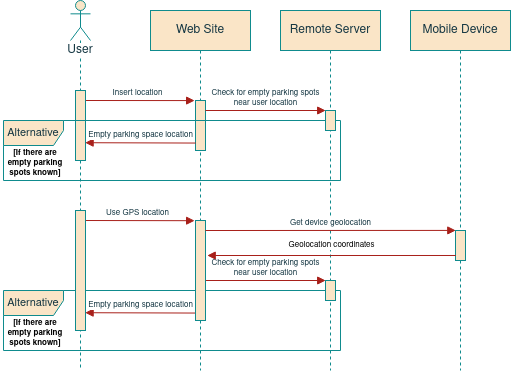

The diagram above was exported from draw.io. Its source (the exported page's mxGraphModel, read from the mxfile embedded in the PNG):
<mxGraphModel dx="771" dy="437" grid="1" gridSize="10" guides="1" tooltips="1" connect="1" arrows="1" fold="1" page="1" pageScale="1" pageWidth="850" pageHeight="1100" math="0" shadow="0">
  <root>
    <mxCell id="o5DiAHu-6ICeedBefOQs-0" />
    <mxCell id="o5DiAHu-6ICeedBefOQs-1" parent="o5DiAHu-6ICeedBefOQs-0" />
    <mxCell id="Db4cnKjNG0nv5xhzbyEs-2" value="Insert location" style="html=1;verticalAlign=bottom;endArrow=block;rounded=0;entryX=-0.086;entryY=0.002;entryDx=0;entryDy=0;entryPerimeter=0;fontSize=8;labelBackgroundColor=none;strokeColor=#A8201A;fontColor=#143642;" edge="1" parent="o5DiAHu-6ICeedBefOQs-1" target="Db4cnKjNG0nv5xhzbyEs-6">
      <mxGeometry width="80" relative="1" as="geometry">
        <mxPoint x="120" y="330" as="sourcePoint" />
        <mxPoint x="200" y="330" as="targetPoint" />
      </mxGeometry>
    </mxCell>
    <mxCell id="Db4cnKjNG0nv5xhzbyEs-3" value="User" style="shape=umlLifeline;participant=umlActor;perimeter=lifelinePerimeter;whiteSpace=wrap;html=1;container=1;collapsible=0;recursiveResize=0;verticalAlign=top;spacingTop=36;outlineConnect=0;size=40;labelBackgroundColor=default;fillColor=#FAE5C7;strokeColor=#0F8B8D;fontColor=#143642;" vertex="1" parent="o5DiAHu-6ICeedBefOQs-1">
      <mxGeometry x="110" y="230" width="20" height="370" as="geometry" />
    </mxCell>
    <mxCell id="Db4cnKjNG0nv5xhzbyEs-4" value="" style="html=1;points=[];perimeter=orthogonalPerimeter;fillColor=#FAE5C7;strokeColor=#0F8B8D;fontColor=#143642;" vertex="1" parent="Db4cnKjNG0nv5xhzbyEs-3">
      <mxGeometry x="5" y="90" width="10" height="70" as="geometry" />
    </mxCell>
    <mxCell id="Db4cnKjNG0nv5xhzbyEs-5" value="Web Site" style="shape=umlLifeline;perimeter=lifelinePerimeter;whiteSpace=wrap;html=1;container=1;collapsible=0;recursiveResize=0;outlineConnect=0;fillColor=#FAE5C7;strokeColor=#0F8B8D;fontColor=#143642;" vertex="1" parent="o5DiAHu-6ICeedBefOQs-1">
      <mxGeometry x="190" y="240" width="100" height="360" as="geometry" />
    </mxCell>
    <mxCell id="Db4cnKjNG0nv5xhzbyEs-6" value="" style="html=1;points=[];perimeter=orthogonalPerimeter;fillColor=#FAE5C7;strokeColor=#0F8B8D;fontColor=#143642;" vertex="1" parent="Db4cnKjNG0nv5xhzbyEs-5">
      <mxGeometry x="45" y="90" width="10" height="50" as="geometry" />
    </mxCell>
    <mxCell id="Db4cnKjNG0nv5xhzbyEs-7" value="&lt;div&gt;Check for empty parking spots&lt;/div&gt;&lt;div&gt;near user location&lt;br&gt;&lt;/div&gt;" style="html=1;verticalAlign=bottom;endArrow=block;rounded=0;entryX=0.02;entryY=0;entryDx=0;entryDy=0;entryPerimeter=0;fontSize=8;labelBackgroundColor=none;strokeColor=#A8201A;fontColor=#143642;" edge="1" parent="Db4cnKjNG0nv5xhzbyEs-5" target="Db4cnKjNG0nv5xhzbyEs-10">
      <mxGeometry width="80" relative="1" as="geometry">
        <mxPoint x="55" y="99.99999999999989" as="sourcePoint" />
        <mxPoint x="169.14" y="100.18000000000006" as="targetPoint" />
      </mxGeometry>
    </mxCell>
    <mxCell id="iPsfG5MsLos4x1HuN084-0" value="&lt;font style=&quot;font-size: 11px&quot;&gt;Alternative&lt;/font&gt;" style="shape=umlFrame;whiteSpace=wrap;html=1;width=60;height=25;fillColor=#FAE5C7;strokeColor=#0F8B8D;fontColor=#143642;" vertex="1" parent="Db4cnKjNG0nv5xhzbyEs-5">
      <mxGeometry x="-147" y="110" width="337" height="60" as="geometry" />
    </mxCell>
    <mxCell id="iPsfG5MsLos4x1HuN084-1" value="&lt;div&gt;[If there are empty parking spots known]&lt;br&gt;&lt;/div&gt;" style="text;html=1;strokeColor=none;fillColor=none;align=center;verticalAlign=middle;whiteSpace=wrap;rounded=0;fontSize=8;fontStyle=1" vertex="1" parent="Db4cnKjNG0nv5xhzbyEs-5">
      <mxGeometry x="-150" y="143" width="70" height="20" as="geometry" />
    </mxCell>
    <mxCell id="Db4cnKjNG0nv5xhzbyEs-9" value="Remote Server" style="shape=umlLifeline;perimeter=lifelinePerimeter;whiteSpace=wrap;html=1;container=1;collapsible=0;recursiveResize=0;outlineConnect=0;fillColor=#FAE5C7;strokeColor=#0F8B8D;fontColor=#143642;" vertex="1" parent="o5DiAHu-6ICeedBefOQs-1">
      <mxGeometry x="320" y="240" width="100" height="360" as="geometry" />
    </mxCell>
    <mxCell id="Db4cnKjNG0nv5xhzbyEs-10" value="" style="html=1;points=[];perimeter=orthogonalPerimeter;fillColor=#FAE5C7;strokeColor=#0F8B8D;fontColor=#143642;" vertex="1" parent="Db4cnKjNG0nv5xhzbyEs-9">
      <mxGeometry x="45" y="100" width="10" height="20" as="geometry" />
    </mxCell>
    <mxCell id="fztZNfZr_EugyAhMgm4w-37" value="&lt;div&gt;Check for empty parking spots&lt;/div&gt;&lt;div&gt;near user location&lt;br&gt;&lt;/div&gt;" style="html=1;verticalAlign=bottom;endArrow=block;rounded=0;entryX=0.02;entryY=0;entryDx=0;entryDy=0;entryPerimeter=0;fontSize=8;labelBackgroundColor=none;strokeColor=#A8201A;fontColor=#143642;" edge="1" parent="Db4cnKjNG0nv5xhzbyEs-9" target="fztZNfZr_EugyAhMgm4w-40">
      <mxGeometry width="80" relative="1" as="geometry">
        <mxPoint x="-75" y="269.9999999999999" as="sourcePoint" />
        <mxPoint x="-150.86" y="30.180000000000064" as="targetPoint" />
      </mxGeometry>
    </mxCell>
    <mxCell id="fztZNfZr_EugyAhMgm4w-38" value="&lt;font style=&quot;font-size: 11px&quot;&gt;Alternative&lt;/font&gt;" style="shape=umlFrame;whiteSpace=wrap;html=1;width=60;height=25;fillColor=#FAE5C7;strokeColor=#0F8B8D;fontColor=#143642;" vertex="1" parent="Db4cnKjNG0nv5xhzbyEs-9">
      <mxGeometry x="-277" y="280" width="337" height="60" as="geometry" />
    </mxCell>
    <mxCell id="fztZNfZr_EugyAhMgm4w-39" value="&lt;div&gt;[If there are empty parking spots known]&lt;br&gt;&lt;/div&gt;" style="text;html=1;strokeColor=none;fillColor=none;align=center;verticalAlign=middle;whiteSpace=wrap;rounded=0;fontSize=8;fontStyle=1" vertex="1" parent="Db4cnKjNG0nv5xhzbyEs-9">
      <mxGeometry x="-280" y="313" width="70" height="20" as="geometry" />
    </mxCell>
    <mxCell id="fztZNfZr_EugyAhMgm4w-40" value="" style="html=1;points=[];perimeter=orthogonalPerimeter;fillColor=#FAE5C7;strokeColor=#0F8B8D;fontColor=#143642;" vertex="1" parent="Db4cnKjNG0nv5xhzbyEs-9">
      <mxGeometry x="45" y="270" width="10" height="20" as="geometry" />
    </mxCell>
    <mxCell id="fztZNfZr_EugyAhMgm4w-41" value="Empty parking space location" style="html=1;verticalAlign=bottom;endArrow=block;rounded=0;fontSize=8;labelBackgroundColor=default;strokeColor=#A8201A;fontColor=#143642;labelBorderColor=none;exitX=0.02;exitY=0.851;exitDx=0;exitDy=0;exitPerimeter=0;entryX=0.962;entryY=0.746;entryDx=0;entryDy=0;entryPerimeter=0;" edge="1" parent="Db4cnKjNG0nv5xhzbyEs-9">
      <mxGeometry x="-0.0016" width="80" relative="1" as="geometry">
        <mxPoint x="-84.80000000000007" y="302.54999999999995" as="sourcePoint" />
        <mxPoint x="-195.38" y="302.22" as="targetPoint" />
        <Array as="points" />
        <mxPoint as="offset" />
      </mxGeometry>
    </mxCell>
    <mxCell id="Db4cnKjNG0nv5xhzbyEs-40" value="Empty parking space location" style="html=1;verticalAlign=bottom;endArrow=block;rounded=0;fontSize=8;labelBackgroundColor=default;strokeColor=#A8201A;fontColor=#143642;labelBorderColor=none;exitX=0.02;exitY=0.851;exitDx=0;exitDy=0;exitPerimeter=0;entryX=0.962;entryY=0.746;entryDx=0;entryDy=0;entryPerimeter=0;" edge="1" parent="o5DiAHu-6ICeedBefOQs-1" source="Db4cnKjNG0nv5xhzbyEs-6" target="Db4cnKjNG0nv5xhzbyEs-4">
      <mxGeometry x="-0.0016" width="80" relative="1" as="geometry">
        <mxPoint x="375.1" y="389.79999999999995" as="sourcePoint" />
        <mxPoint x="130" y="373" as="targetPoint" />
        <Array as="points" />
        <mxPoint as="offset" />
      </mxGeometry>
    </mxCell>
    <mxCell id="Db4cnKjNG0nv5xhzbyEs-41" value="Mobile Device" style="shape=umlLifeline;perimeter=lifelinePerimeter;whiteSpace=wrap;html=1;container=1;collapsible=0;recursiveResize=0;outlineConnect=0;fillColor=#FAE5C7;strokeColor=#0F8B8D;fontColor=#143642;" vertex="1" parent="o5DiAHu-6ICeedBefOQs-1">
      <mxGeometry x="450" y="240" width="100" height="360" as="geometry" />
    </mxCell>
    <mxCell id="fztZNfZr_EugyAhMgm4w-18" value="Use GPS location" style="html=1;verticalAlign=bottom;endArrow=block;rounded=0;entryX=-0.086;entryY=0.002;entryDx=0;entryDy=0;entryPerimeter=0;fontSize=8;labelBackgroundColor=none;strokeColor=#A8201A;fontColor=#143642;" edge="1" parent="Db4cnKjNG0nv5xhzbyEs-41" target="fztZNfZr_EugyAhMgm4w-20">
      <mxGeometry width="80" relative="1" as="geometry">
        <mxPoint x="-330" y="209.9999999999999" as="sourcePoint" />
        <mxPoint x="-1340" y="-510" as="targetPoint" />
      </mxGeometry>
    </mxCell>
    <mxCell id="fztZNfZr_EugyAhMgm4w-19" value="" style="html=1;points=[];perimeter=orthogonalPerimeter;fillColor=#FAE5C7;strokeColor=#0F8B8D;fontColor=#143642;" vertex="1" parent="Db4cnKjNG0nv5xhzbyEs-41">
      <mxGeometry x="-335" y="200" width="10" height="120" as="geometry" />
    </mxCell>
    <mxCell id="fztZNfZr_EugyAhMgm4w-20" value="" style="html=1;points=[];perimeter=orthogonalPerimeter;fillColor=#FAE5C7;strokeColor=#0F8B8D;fontColor=#143642;" vertex="1" parent="Db4cnKjNG0nv5xhzbyEs-41">
      <mxGeometry x="-215" y="210" width="10" height="100" as="geometry" />
    </mxCell>
    <mxCell id="fztZNfZr_EugyAhMgm4w-21" value="Get device geolocation" style="html=1;verticalAlign=bottom;endArrow=block;rounded=0;entryX=0.029;entryY=-0.003;entryDx=0;entryDy=0;entryPerimeter=0;fontSize=8;labelBackgroundColor=default;strokeColor=#A8201A;fontColor=#143642;" edge="1" parent="Db4cnKjNG0nv5xhzbyEs-41" target="fztZNfZr_EugyAhMgm4w-22">
      <mxGeometry width="80" relative="1" as="geometry">
        <mxPoint x="-205" y="219.9999999999999" as="sourcePoint" />
        <mxPoint x="-1370.8600000000001" y="-739.8199999999999" as="targetPoint" />
      </mxGeometry>
    </mxCell>
    <mxCell id="fztZNfZr_EugyAhMgm4w-22" value="" style="html=1;points=[];perimeter=orthogonalPerimeter;fillColor=#FAE5C7;strokeColor=#0F8B8D;fontColor=#143642;" vertex="1" parent="Db4cnKjNG0nv5xhzbyEs-41">
      <mxGeometry x="45" y="220" width="10" height="30" as="geometry" />
    </mxCell>
    <mxCell id="fztZNfZr_EugyAhMgm4w-23" value="" style="html=1;verticalAlign=bottom;endArrow=block;rounded=0;fontSize=8;labelBackgroundColor=default;strokeColor=#A8201A;fontColor=#143642;exitX=0.029;exitY=0.833;exitDx=0;exitDy=0;exitPerimeter=0;entryX=1.171;entryY=0.35;entryDx=0;entryDy=0;entryPerimeter=0;" edge="1" parent="Db4cnKjNG0nv5xhzbyEs-41" source="fztZNfZr_EugyAhMgm4w-22" target="fztZNfZr_EugyAhMgm4w-20">
      <mxGeometry width="80" relative="1" as="geometry">
        <mxPoint x="-645" y="-10.000000000000114" as="sourcePoint" />
        <mxPoint x="-650" y="5" as="targetPoint" />
      </mxGeometry>
    </mxCell>
    <mxCell id="fztZNfZr_EugyAhMgm4w-24" value="Geolocation coordinates" style="edgeLabel;html=1;align=center;verticalAlign=middle;resizable=0;points=[];fontSize=8;" vertex="1" connectable="0" parent="fztZNfZr_EugyAhMgm4w-23">
      <mxGeometry x="0.0688" y="-1" relative="1" as="geometry">
        <mxPoint x="8" y="-9" as="offset" />
      </mxGeometry>
    </mxCell>
  </root>
</mxGraphModel>